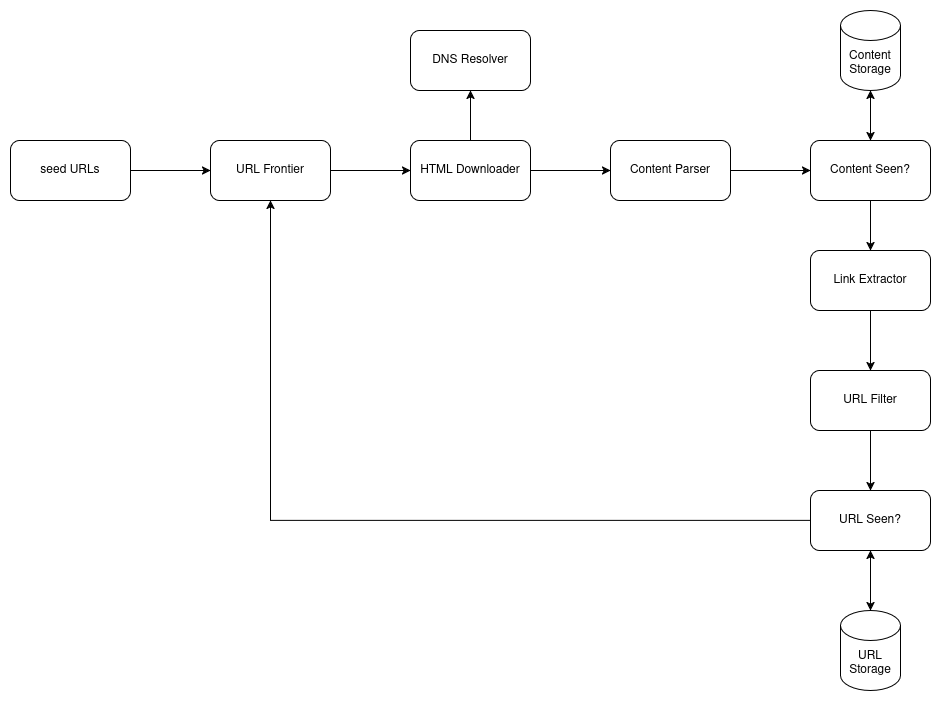

The diagram above was exported from draw.io. Its source (the exported page's mxGraphModel, read from the mxfile embedded in the PNG):
<mxGraphModel dx="1597" dy="763" grid="1" gridSize="10" guides="1" tooltips="1" connect="1" arrows="1" fold="1" page="1" pageScale="1" pageWidth="850" pageHeight="1100" math="0" shadow="0">
  <root>
    <mxCell id="0" />
    <mxCell id="1" parent="0" />
    <mxCell id="glnDWJ76Rt8zFUUuRBUN-6" style="edgeStyle=orthogonalEdgeStyle;rounded=0;orthogonalLoop=1;jettySize=auto;html=1;exitX=1;exitY=0.5;exitDx=0;exitDy=0;entryX=0;entryY=0.5;entryDx=0;entryDy=0;" edge="1" parent="1" source="glnDWJ76Rt8zFUUuRBUN-1" target="glnDWJ76Rt8zFUUuRBUN-2">
      <mxGeometry relative="1" as="geometry" />
    </mxCell>
    <mxCell id="glnDWJ76Rt8zFUUuRBUN-1" value="seed URLs" style="rounded=1;whiteSpace=wrap;html=1;" vertex="1" parent="1">
      <mxGeometry x="40" y="250" width="120" height="60" as="geometry" />
    </mxCell>
    <mxCell id="glnDWJ76Rt8zFUUuRBUN-7" style="edgeStyle=orthogonalEdgeStyle;rounded=0;orthogonalLoop=1;jettySize=auto;html=1;exitX=1;exitY=0.5;exitDx=0;exitDy=0;entryX=0;entryY=0.5;entryDx=0;entryDy=0;" edge="1" parent="1" source="glnDWJ76Rt8zFUUuRBUN-2" target="glnDWJ76Rt8zFUUuRBUN-3">
      <mxGeometry relative="1" as="geometry" />
    </mxCell>
    <mxCell id="glnDWJ76Rt8zFUUuRBUN-2" value="URL Frontier" style="rounded=1;whiteSpace=wrap;html=1;" vertex="1" parent="1">
      <mxGeometry x="240" y="250" width="120" height="60" as="geometry" />
    </mxCell>
    <mxCell id="glnDWJ76Rt8zFUUuRBUN-8" style="edgeStyle=orthogonalEdgeStyle;rounded=0;orthogonalLoop=1;jettySize=auto;html=1;exitX=1;exitY=0.5;exitDx=0;exitDy=0;entryX=0;entryY=0.5;entryDx=0;entryDy=0;" edge="1" parent="1" source="glnDWJ76Rt8zFUUuRBUN-3" target="glnDWJ76Rt8zFUUuRBUN-4">
      <mxGeometry relative="1" as="geometry" />
    </mxCell>
    <mxCell id="glnDWJ76Rt8zFUUuRBUN-11" style="edgeStyle=orthogonalEdgeStyle;rounded=0;orthogonalLoop=1;jettySize=auto;html=1;exitX=0.5;exitY=0;exitDx=0;exitDy=0;entryX=0.5;entryY=1;entryDx=0;entryDy=0;" edge="1" parent="1" source="glnDWJ76Rt8zFUUuRBUN-3" target="glnDWJ76Rt8zFUUuRBUN-10">
      <mxGeometry relative="1" as="geometry" />
    </mxCell>
    <mxCell id="glnDWJ76Rt8zFUUuRBUN-3" value="HTML Downloader" style="rounded=1;whiteSpace=wrap;html=1;" vertex="1" parent="1">
      <mxGeometry x="440" y="250" width="120" height="60" as="geometry" />
    </mxCell>
    <mxCell id="glnDWJ76Rt8zFUUuRBUN-9" style="edgeStyle=orthogonalEdgeStyle;rounded=0;orthogonalLoop=1;jettySize=auto;html=1;exitX=1;exitY=0.5;exitDx=0;exitDy=0;entryX=0;entryY=0.5;entryDx=0;entryDy=0;" edge="1" parent="1" source="glnDWJ76Rt8zFUUuRBUN-4" target="glnDWJ76Rt8zFUUuRBUN-5">
      <mxGeometry relative="1" as="geometry" />
    </mxCell>
    <mxCell id="glnDWJ76Rt8zFUUuRBUN-4" value="Content Parser" style="rounded=1;whiteSpace=wrap;html=1;" vertex="1" parent="1">
      <mxGeometry x="640" y="250" width="120" height="60" as="geometry" />
    </mxCell>
    <mxCell id="glnDWJ76Rt8zFUUuRBUN-17" value="" style="edgeStyle=orthogonalEdgeStyle;rounded=0;orthogonalLoop=1;jettySize=auto;html=1;" edge="1" parent="1" source="glnDWJ76Rt8zFUUuRBUN-5" target="glnDWJ76Rt8zFUUuRBUN-14">
      <mxGeometry relative="1" as="geometry" />
    </mxCell>
    <mxCell id="glnDWJ76Rt8zFUUuRBUN-5" value="Content Seen?" style="rounded=1;whiteSpace=wrap;html=1;" vertex="1" parent="1">
      <mxGeometry x="840" y="250" width="120" height="60" as="geometry" />
    </mxCell>
    <mxCell id="glnDWJ76Rt8zFUUuRBUN-10" value="DNS Resolver" style="rounded=1;whiteSpace=wrap;html=1;" vertex="1" parent="1">
      <mxGeometry x="440" y="140" width="120" height="60" as="geometry" />
    </mxCell>
    <mxCell id="glnDWJ76Rt8zFUUuRBUN-12" value="Content Storage" style="shape=cylinder3;whiteSpace=wrap;html=1;boundedLbl=1;backgroundOutline=1;size=15;" vertex="1" parent="1">
      <mxGeometry x="870" y="120" width="60" height="80" as="geometry" />
    </mxCell>
    <mxCell id="glnDWJ76Rt8zFUUuRBUN-13" value="" style="endArrow=classic;startArrow=classic;html=1;rounded=0;entryX=0.5;entryY=1;entryDx=0;entryDy=0;entryPerimeter=0;" edge="1" parent="1" source="glnDWJ76Rt8zFUUuRBUN-5" target="glnDWJ76Rt8zFUUuRBUN-12">
      <mxGeometry width="50" height="50" relative="1" as="geometry">
        <mxPoint x="400" y="420" as="sourcePoint" />
        <mxPoint x="450" y="370" as="targetPoint" />
      </mxGeometry>
    </mxCell>
    <mxCell id="glnDWJ76Rt8zFUUuRBUN-18" value="" style="edgeStyle=orthogonalEdgeStyle;rounded=0;orthogonalLoop=1;jettySize=auto;html=1;" edge="1" parent="1" source="glnDWJ76Rt8zFUUuRBUN-14" target="glnDWJ76Rt8zFUUuRBUN-15">
      <mxGeometry relative="1" as="geometry" />
    </mxCell>
    <mxCell id="glnDWJ76Rt8zFUUuRBUN-14" value="Link Extractor" style="rounded=1;whiteSpace=wrap;html=1;" vertex="1" parent="1">
      <mxGeometry x="840" y="360" width="120" height="60" as="geometry" />
    </mxCell>
    <mxCell id="glnDWJ76Rt8zFUUuRBUN-19" value="" style="edgeStyle=orthogonalEdgeStyle;rounded=0;orthogonalLoop=1;jettySize=auto;html=1;" edge="1" parent="1" source="glnDWJ76Rt8zFUUuRBUN-15" target="glnDWJ76Rt8zFUUuRBUN-16">
      <mxGeometry relative="1" as="geometry" />
    </mxCell>
    <mxCell id="glnDWJ76Rt8zFUUuRBUN-15" value="URL Filter" style="rounded=1;whiteSpace=wrap;html=1;" vertex="1" parent="1">
      <mxGeometry x="840" y="480" width="120" height="60" as="geometry" />
    </mxCell>
    <mxCell id="glnDWJ76Rt8zFUUuRBUN-20" style="edgeStyle=orthogonalEdgeStyle;rounded=0;orthogonalLoop=1;jettySize=auto;html=1;exitX=0;exitY=0.5;exitDx=0;exitDy=0;entryX=0.5;entryY=1;entryDx=0;entryDy=0;" edge="1" parent="1" source="glnDWJ76Rt8zFUUuRBUN-16" target="glnDWJ76Rt8zFUUuRBUN-2">
      <mxGeometry relative="1" as="geometry" />
    </mxCell>
    <mxCell id="glnDWJ76Rt8zFUUuRBUN-16" value="URL Seen?" style="rounded=1;whiteSpace=wrap;html=1;" vertex="1" parent="1">
      <mxGeometry x="840" y="600" width="120" height="60" as="geometry" />
    </mxCell>
    <mxCell id="glnDWJ76Rt8zFUUuRBUN-21" value="URL Storage" style="shape=cylinder3;whiteSpace=wrap;html=1;boundedLbl=1;backgroundOutline=1;size=15;" vertex="1" parent="1">
      <mxGeometry x="870" y="720" width="60" height="80" as="geometry" />
    </mxCell>
    <mxCell id="glnDWJ76Rt8zFUUuRBUN-22" value="" style="endArrow=classic;startArrow=classic;html=1;rounded=0;entryX=0.5;entryY=0;entryDx=0;entryDy=0;entryPerimeter=0;" edge="1" parent="1" source="glnDWJ76Rt8zFUUuRBUN-16" target="glnDWJ76Rt8zFUUuRBUN-21">
      <mxGeometry width="50" height="50" relative="1" as="geometry">
        <mxPoint x="400" y="450" as="sourcePoint" />
        <mxPoint x="450" y="400" as="targetPoint" />
      </mxGeometry>
    </mxCell>
  </root>
</mxGraphModel>